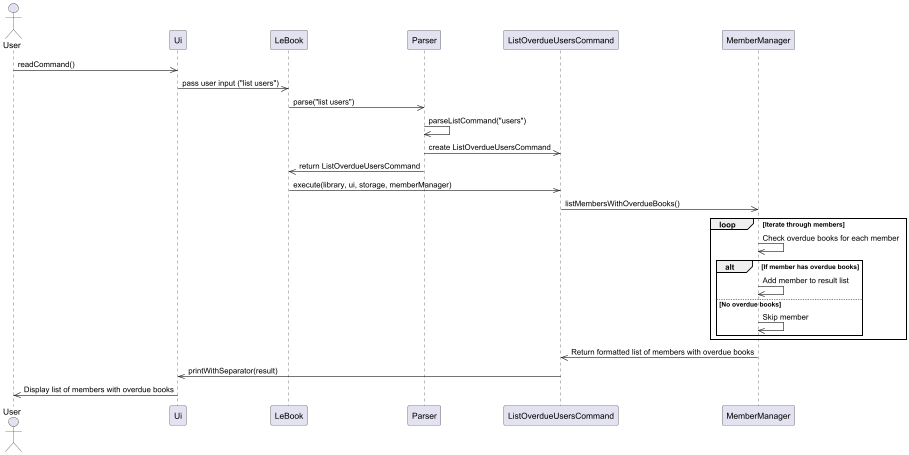

The diagram above was rendered by PlantUML. Its source (embedded in the PNG):
@startuml
actor User as "User"
participant Ui as "Ui"
participant LeBook as "LeBook"
participant Parser as "Parser"
participant ListOverdueUsersCommand as "ListOverdueUsersCommand"
participant MemberManager as "MemberManager"

User ->> Ui: readCommand()
Ui ->> LeBook: pass user input ("list users")
LeBook ->> Parser: parse("list users")
Parser ->> Parser: parseListCommand("users")
Parser ->> ListOverdueUsersCommand: create ListOverdueUsersCommand
Parser ->> LeBook: return ListOverdueUsersCommand

LeBook ->> ListOverdueUsersCommand: execute(library, ui, storage, memberManager)
ListOverdueUsersCommand ->> MemberManager: listMembersWithOverdueBooks()

loop Iterate through members
    MemberManager ->> MemberManager: Check overdue books for each member
    alt If member has overdue books
        MemberManager ->> MemberManager: Add member to result list
    else No overdue books
        MemberManager ->> MemberManager: Skip member
    end
end

MemberManager ->> ListOverdueUsersCommand: Return formatted list of members with overdue books

ListOverdueUsersCommand ->> Ui: printWithSeparator(result)
Ui ->> User: Display list of members with overdue books
@enduml